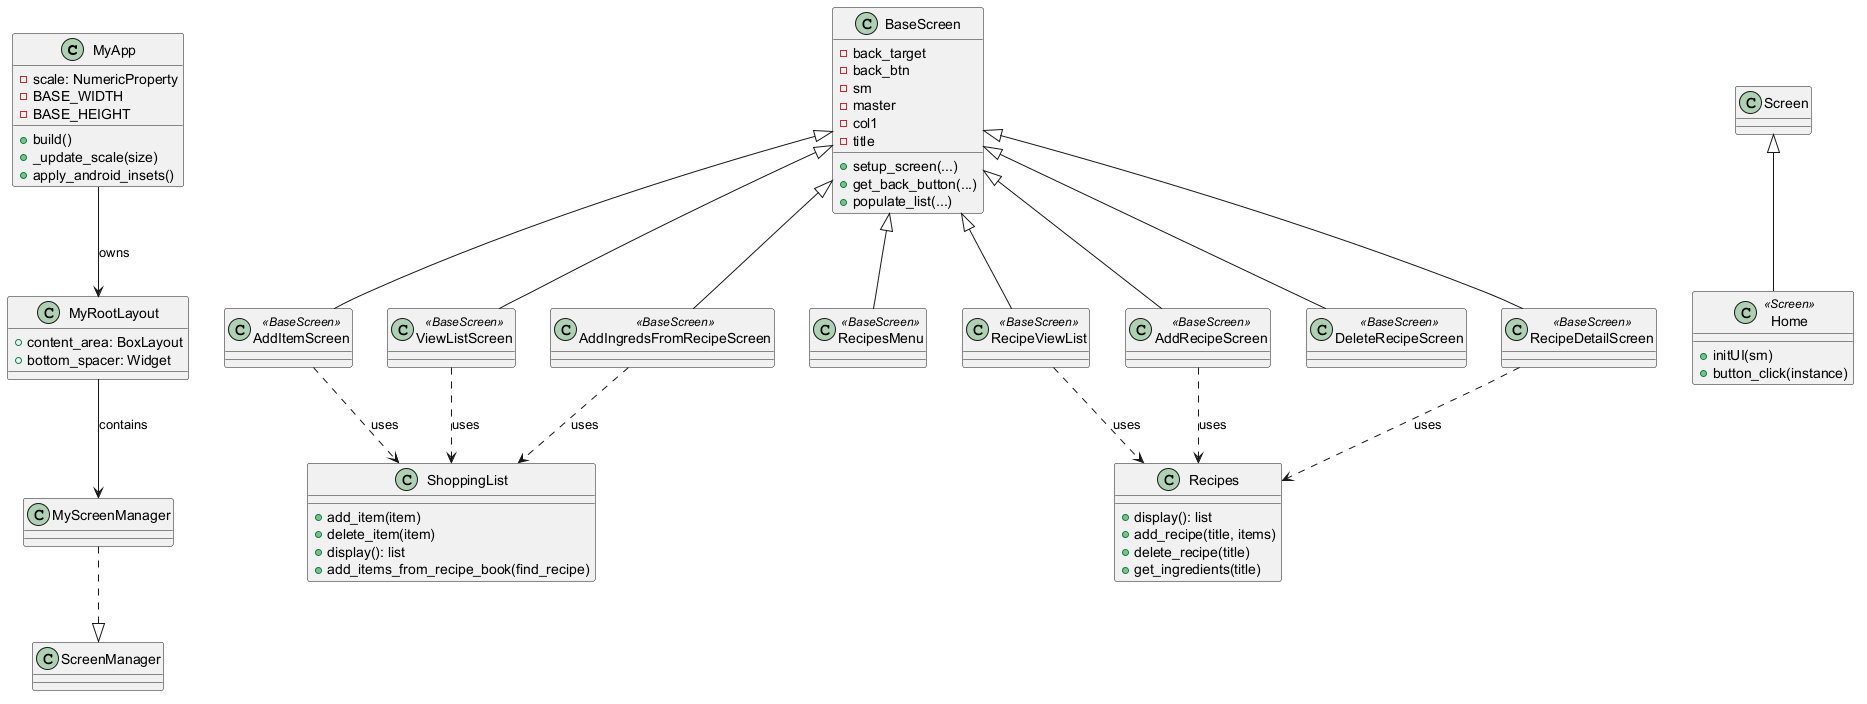

The diagram above was rendered by PlantUML. Its source (embedded in the PNG):
@startuml
' GroceryList project class diagram
' Generated from repository structure

class MyApp {
  - scale: NumericProperty
  - BASE_WIDTH
  - BASE_HEIGHT
  + build()
  + _update_scale(size)
  + apply_android_insets()
}

class MyRootLayout {
  + content_area: BoxLayout
  + bottom_spacer: Widget
}

class MyScreenManager

MyApp --> MyRootLayout : owns
MyRootLayout --> MyScreenManager : contains

class BaseScreen {
  - back_target
  - back_btn
  - sm
  - master
  - col1
  - title
  + setup_screen(...)
  + get_back_button(...)
  + populate_list(...)
}

class Home <<Screen>> {
  + initUI(sm)
  + button_click(instance)
}

class AddItemScreen <<BaseScreen>>
class ViewListScreen <<BaseScreen>>
class AddIngredsFromRecipeScreen <<BaseScreen>>

BaseScreen <|-- AddItemScreen
BaseScreen <|-- ViewListScreen
BaseScreen <|-- AddIngredsFromRecipeScreen
Screen <|-- Home

MyScreenManager ..|> ScreenManager

class RecipesMenu <<BaseScreen>>
class RecipeViewList <<BaseScreen>>
class AddRecipeScreen <<BaseScreen>>
class DeleteRecipeScreen <<BaseScreen>>
class RecipeDetailScreen <<BaseScreen>>

BaseScreen <|-- RecipesMenu
BaseScreen <|-- RecipeViewList
BaseScreen <|-- AddRecipeScreen
BaseScreen <|-- DeleteRecipeScreen
BaseScreen <|-- RecipeDetailScreen

class ShoppingList {
  + add_item(item)
  + delete_item(item)
  + display(): list
  + add_items_from_recipe_book(find_recipe)
}

class Recipes {
  + display(): list
  + add_recipe(title, items)
  + delete_recipe(title)
  + get_ingredients(title)
}

AddItemScreen ..> ShoppingList : uses
ViewListScreen ..> ShoppingList : uses
AddIngredsFromRecipeScreen ..> ShoppingList : uses
RecipeViewList ..> Recipes : uses
RecipeDetailScreen ..> Recipes : uses
AddRecipeScreen ..> Recipes : uses

@enduml